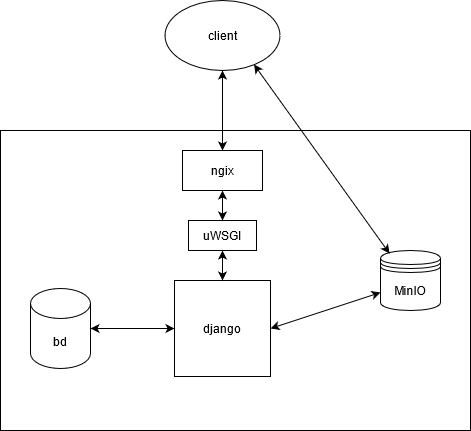

The diagram above was exported from draw.io. Its source (the exported page's mxGraphModel, read from the mxfile embedded in the PNG):
<mxGraphModel dx="1422" dy="801" grid="1" gridSize="10" guides="1" tooltips="1" connect="1" arrows="1" fold="1" page="1" pageScale="1" pageWidth="827" pageHeight="1169" math="0" shadow="0">
  <root>
    <mxCell id="0" />
    <mxCell id="1" parent="0" />
    <mxCell id="tDaG5k5LwsWxEDdSytq8-1" value="" style="rounded=0;whiteSpace=wrap;html=1;" vertex="1" parent="1">
      <mxGeometry x="200" y="240" width="470" height="300" as="geometry" />
    </mxCell>
    <mxCell id="tDaG5k5LwsWxEDdSytq8-2" value="bd" style="shape=cylinder3;whiteSpace=wrap;html=1;boundedLbl=1;backgroundOutline=1;size=15;" vertex="1" parent="1">
      <mxGeometry x="230" y="398" width="60" height="80" as="geometry" />
    </mxCell>
    <mxCell id="tDaG5k5LwsWxEDdSytq8-3" value="django" style="whiteSpace=wrap;html=1;aspect=fixed;" vertex="1" parent="1">
      <mxGeometry x="374" y="390" width="96" height="96" as="geometry" />
    </mxCell>
    <mxCell id="tDaG5k5LwsWxEDdSytq8-4" value="" style="endArrow=classic;startArrow=classic;html=1;exitX=1;exitY=0.5;exitDx=0;exitDy=0;exitPerimeter=0;entryX=0;entryY=0.5;entryDx=0;entryDy=0;" edge="1" parent="1" source="tDaG5k5LwsWxEDdSytq8-2" target="tDaG5k5LwsWxEDdSytq8-3">
      <mxGeometry width="50" height="50" relative="1" as="geometry">
        <mxPoint x="390" y="430" as="sourcePoint" />
        <mxPoint x="440" y="380" as="targetPoint" />
      </mxGeometry>
    </mxCell>
    <mxCell id="tDaG5k5LwsWxEDdSytq8-5" value="uWSGI" style="rounded=0;whiteSpace=wrap;html=1;" vertex="1" parent="1">
      <mxGeometry x="388" y="330" width="68" height="30" as="geometry" />
    </mxCell>
    <mxCell id="tDaG5k5LwsWxEDdSytq8-6" value="" style="endArrow=classic;startArrow=classic;html=1;entryX=0.5;entryY=1;entryDx=0;entryDy=0;exitX=0.5;exitY=0;exitDx=0;exitDy=0;" edge="1" parent="1" source="tDaG5k5LwsWxEDdSytq8-3" target="tDaG5k5LwsWxEDdSytq8-5">
      <mxGeometry width="50" height="50" relative="1" as="geometry">
        <mxPoint x="390" y="430" as="sourcePoint" />
        <mxPoint x="440" y="380" as="targetPoint" />
      </mxGeometry>
    </mxCell>
    <mxCell id="tDaG5k5LwsWxEDdSytq8-7" value="ngix" style="rounded=0;whiteSpace=wrap;html=1;" vertex="1" parent="1">
      <mxGeometry x="382" y="260" width="80" height="40" as="geometry" />
    </mxCell>
    <mxCell id="tDaG5k5LwsWxEDdSytq8-8" value="" style="endArrow=classic;startArrow=classic;html=1;entryX=0.5;entryY=1;entryDx=0;entryDy=0;exitX=0.5;exitY=0;exitDx=0;exitDy=0;" edge="1" parent="1" source="tDaG5k5LwsWxEDdSytq8-5" target="tDaG5k5LwsWxEDdSytq8-7">
      <mxGeometry width="50" height="50" relative="1" as="geometry">
        <mxPoint x="390" y="430" as="sourcePoint" />
        <mxPoint x="440" y="380" as="targetPoint" />
      </mxGeometry>
    </mxCell>
    <mxCell id="tDaG5k5LwsWxEDdSytq8-9" value="&lt;div&gt;MinIO&lt;/div&gt;" style="shape=datastore;whiteSpace=wrap;html=1;" vertex="1" parent="1">
      <mxGeometry x="580" y="360" width="60" height="60" as="geometry" />
    </mxCell>
    <mxCell id="tDaG5k5LwsWxEDdSytq8-10" value="" style="endArrow=classic;startArrow=classic;html=1;entryX=0;entryY=0.7;entryDx=0;entryDy=0;exitX=1;exitY=0.5;exitDx=0;exitDy=0;" edge="1" parent="1" source="tDaG5k5LwsWxEDdSytq8-3" target="tDaG5k5LwsWxEDdSytq8-9">
      <mxGeometry width="50" height="50" relative="1" as="geometry">
        <mxPoint x="390" y="430" as="sourcePoint" />
        <mxPoint x="440" y="380" as="targetPoint" />
      </mxGeometry>
    </mxCell>
    <mxCell id="tDaG5k5LwsWxEDdSytq8-11" value="client" style="ellipse;whiteSpace=wrap;html=1;" vertex="1" parent="1">
      <mxGeometry x="364.5" y="110" width="115" height="70" as="geometry" />
    </mxCell>
    <mxCell id="tDaG5k5LwsWxEDdSytq8-12" value="" style="endArrow=classic;startArrow=classic;html=1;entryX=0.5;entryY=1;entryDx=0;entryDy=0;exitX=0.5;exitY=0;exitDx=0;exitDy=0;" edge="1" parent="1" source="tDaG5k5LwsWxEDdSytq8-7" target="tDaG5k5LwsWxEDdSytq8-11">
      <mxGeometry width="50" height="50" relative="1" as="geometry">
        <mxPoint x="390" y="430" as="sourcePoint" />
        <mxPoint x="440" y="380" as="targetPoint" />
      </mxGeometry>
    </mxCell>
    <mxCell id="tDaG5k5LwsWxEDdSytq8-13" value="" style="endArrow=classic;startArrow=classic;html=1;entryX=0.15;entryY=0.05;entryDx=0;entryDy=0;entryPerimeter=0;exitX=0.774;exitY=0.914;exitDx=0;exitDy=0;exitPerimeter=0;" edge="1" parent="1" source="tDaG5k5LwsWxEDdSytq8-11" target="tDaG5k5LwsWxEDdSytq8-9">
      <mxGeometry width="50" height="50" relative="1" as="geometry">
        <mxPoint x="390" y="430" as="sourcePoint" />
        <mxPoint x="440" y="380" as="targetPoint" />
      </mxGeometry>
    </mxCell>
  </root>
</mxGraphModel>